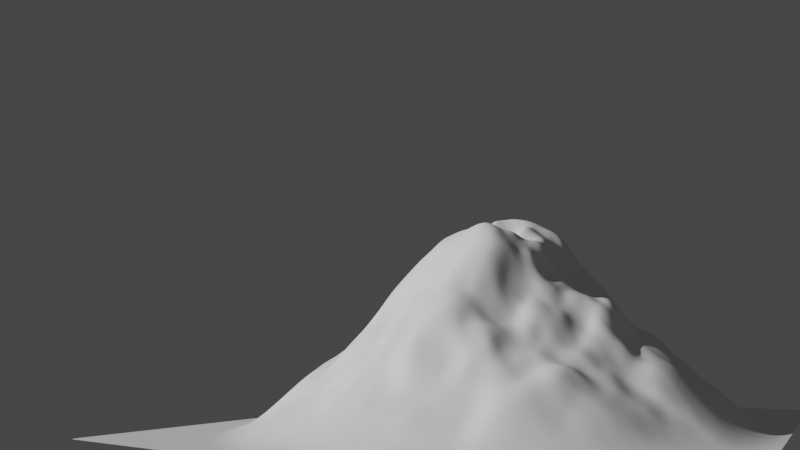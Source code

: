 # Source: mountain.blend  (saved by Blender 3.5.10; exported with 4.5.12 LTS)
import bpy
from mathutils import Matrix  # noqa: F401  (used for matrix-valued properties, if any)

bpy.ops.wm.read_factory_settings(use_empty=True)
scene = bpy.context.scene
scene.name = 'Scene'

# ---- collections
col_collection = bpy.data.collections.new('Collection'); scene.collection.children.link(col_collection)

# ---- materials (node trees are filled in below, after node groups)
mat_mountain = bpy.data.materials.new('Mountain')
mat_mountain.displacement_method = 'BOTH'

# ---- node groups
ng_mountain = bpy.data.node_groups.new('Mountain', 'GeometryNodeTree')
_s = ng_mountain.interface.new_socket(name='Geometry', in_out='OUTPUT', socket_type='NodeSocketGeometry')
_s = ng_mountain.interface.new_socket(name='Geometry', in_out='INPUT', socket_type='NodeSocketGeometry')
ng_mountain.is_modifier = True
# nodes of 'Mountain' reference scene objects; filled in after objects exist

# ---- material node trees
mat_mountain.use_nodes = True; mat_mountain.node_tree.nodes.clear()
_N = mat_mountain.node_tree.nodes; _L = mat_mountain.node_tree.links
n0 = _N.new('ShaderNodeBsdfPrincipled'); n0.name = 'Principled BSDF'; n0.location = (-399, 272)
n0.distribution = 'GGX'
n0.subsurface_method = 'RANDOM_WALK_SKIN'
n0.inputs[3].default_value = 1.45
n0.inputs[27].default_value = (0.0, 0.0, 0.0, 1.0)
n0.inputs[28].default_value = 1.0
n1 = _N.new('ShaderNodeDisplacement'); n1.name = 'Displacement'; n1.location = (436, 124)
n1.inputs[2].default_value = 1.0
n2 = _N.new('ShaderNodeTexNoise'); n2.name = 'Noise Texture'; n2.location = (107, 117)
n2.noise_dimensions = '4D'
n2.inputs[1].default_value = 2.9
n2.inputs[2].default_value = 1.8
n2.inputs[3].default_value = 15.0
n2.inputs[8].default_value = 0.5
n3 = _N.new('ShaderNodeOutputMaterial'); n3.name = 'Material Output'; n3.location = (697, 241)
_L.new(n0.outputs[0], n3.inputs[0])
_L.new(n2.outputs[0], n1.inputs[0])
n3.is_active_output = True

# ---- world
world_world = bpy.data.worlds.new('World'); scene.world = world_world
world_world.use_nodes = True; world_world.node_tree.nodes.clear()
_N = world_world.node_tree.nodes; _L = world_world.node_tree.links
n0 = _N.new('ShaderNodeOutputWorld'); n0.name = 'World Output'; n0.location = (300, 300)
n1 = _N.new('ShaderNodeBackground'); n1.name = 'Background'; n1.location = (10, 300)
n1.inputs[0].default_value = (0.05088, 0.05088, 0.05088, 1.0)
_L.new(n1.outputs[0], n0.inputs[0])
n0.is_active_output = True
world_world.color = (0.05088, 0.05088, 0.05088)
world_world.use_sun_shadow = False
world_world.sun_shadow_jitter_overblur = 0.0

# ---- cameras
cam_camera = bpy.data.cameras.new('Camera')
cam_camera.clip_end = 100.0
cam_camera.lens = 30.0
cam_camera.ortho_scale = 7.314

# ---- lights
light_sun = bpy.data.lights.new('Sun', 'SUN')
light_sun.transmission_factor = 0.0
light_sun.energy = 3.58
light_sun.shadow_soft_size = 0.125

# ---- meshes
me_plane = bpy.data.meshes.new('Plane')
me_plane.from_pydata([(-1.0, -1.0, 0.0), (1.0, -1.0, 0.0), (-1.0, 1.0, 0.0), (1.0, 1.0, 0.0)], [], [(0, 1, 3, 2)])
_uv = me_plane.uv_layers.new(name='UVMap')
_uv.uv.foreach_set('vector', [0.0, 0.0, 1.0, 0.0, 1.0, 1.0, 0.0, 1.0])
me_plane.materials.append(mat_mountain)
me_plane.update()

# ---- objects
ob_camera = bpy.data.objects.new('Camera', cam_camera)
ob_plane = bpy.data.objects.new('Plane', me_plane)
ob_sun = bpy.data.objects.new('Sun', light_sun)
ob_empty = bpy.data.objects.new('Empty', None)
_N = ng_mountain.nodes; _L = ng_mountain.links
n0 = _N.new('GeometryNodeInputPosition'); n0.name = 'Position'; n0.location = (-1801, -829)
n1 = _N.new('ShaderNodeSeparateXYZ'); n1.name = 'Separate XYZ'; n1.location = (-1468, -402)
n2 = _N.new('ShaderNodeRGBCurve'); n2.name = 'RGB Curves'; n2.location = (-865, -619)
_c = n2.mapping.curves[0]
while len(_c.points) > 2: _c.points.remove(_c.points[-1])
_c.points[0].location = (0.0, 0.0); _c.points[0].handle_type = 'AUTO'
_c.points[1].location = (0.25909, 0.29375); _c.points[1].handle_type = 'AUTO'
_p = _c.points.new(0.65, 0.60625); _p.handle_type = 'AUTO'
_p = _c.points.new(1.0, 0.7375); _p.handle_type = 'AUTO'
_c = n2.mapping.curves[1]
while len(_c.points) > 2: _c.points.remove(_c.points[-1])
_c.points[0].location = (0.0, 0.0); _c.points[0].handle_type = 'AUTO'
_c.points[1].location = (0.21818, 0.5625); _c.points[1].handle_type = 'AUTO'
_p = _c.points.new(0.75, 0.78125); _p.handle_type = 'AUTO'
_p = _c.points.new(1.0, 0.81875); _p.handle_type = 'AUTO'
_c = n2.mapping.curves[2]
while len(_c.points) > 2: _c.points.remove(_c.points[-1])
_c.points[0].location = (0.0, 0.0); _c.points[0].handle_type = 'AUTO'
_c.points[1].location = (0.45909, 0.45625); _c.points[1].handle_type = 'AUTO'
_p = _c.points.new(1.0, 0.8625); _p.handle_type = 'AUTO'
_c = n2.mapping.curves[3]
while len(_c.points) > 2: _c.points.remove(_c.points[-1])
_c.points[0].location = (0.0, 0.0); _c.points[0].handle_type = 'AUTO'
_c.points[1].location = (0.23636, 0.2375); _c.points[1].handle_type = 'AUTO'
_p = _c.points.new(0.82273, 0.78125); _p.handle_type = 'AUTO'
_p = _c.points.new(1.0, 0.81875); _p.handle_type = 'AUTO'
n2.mapping.update()
n3 = _N.new('ShaderNodeVectorMath'); n3.name = 'Vector Math.003'; n3.location = (-1479, -659)
n3.operation = 'DISTANCE'
n4 = _N.new('GeometryNodeObjectInfo'); n4.name = 'Object Info.001'; n4.location = (-1751, -476)
n4.transform_space = 'RELATIVE'
n4.inputs[0].default_value = ob_empty
n5 = _N.new('ShaderNodeMath'); n5.name = 'Math.003'; n5.location = (-1035, -360)
n5.operation = 'MULTIPLY'
n5.inputs[1].default_value = 2.0
n6 = _N.new('ShaderNodeVectorMath'); n6.name = 'Vector Math.002'; n6.location = (-510, -302)
n6.operation = 'MULTIPLY'
n7 = _N.new('ShaderNodeMath'); n7.name = 'Math'; n7.location = (69, -223)
n7.operation = 'MULTIPLY'
n8 = _N.new('ShaderNodeFloatCurve'); n8.name = 'Float Curve'; n8.location = (-331, -626)
_c = n8.mapping.curves[0]
while len(_c.points) > 2: _c.points.remove(_c.points[-1])
_c.points[0].location = (0.0, 0.0); _c.points[0].handle_type = 'AUTO'
_c.points[1].location = (0.12273, 0.51875); _c.points[1].handle_type = 'AUTO'
_p = _c.points.new(0.33182, 0.35); _p.handle_type = 'AUTO'
_p = _c.points.new(0.62273, 0.51875); _p.handle_type = 'AUTO'
_p = _c.points.new(0.83182, 0.3625); _p.handle_type = 'AUTO'
_p = _c.points.new(1.0, 0.10625); _p.handle_type = 'AUTO'
n8.mapping.update()
n9 = _N.new('ShaderNodeTexGradient'); n9.name = 'Gradient Texture'; n9.location = (-1137, -1007)
n9.gradient_type = 'QUADRATIC_SPHERE'
n10 = _N.new('NodeGroupInput'); n10.name = 'Group Input'; n10.location = (-256, 19)
n11 = _N.new('ShaderNodeCombineXYZ'); n11.name = 'Combine XYZ'; n11.location = (373, -155)
n12 = _N.new('GeometryNodeSetPosition'); n12.name = 'Set Position'; n12.location = (731, -60)
n13 = _N.new('GeometryNodeGeometryToInstance'); n13.name = 'Geometry to Instance'; n13.location = (968, -250)
n14 = _N.new('GeometryNodeScaleInstances'); n14.name = 'Scale Instances'; n14.location = (1335, -423)
n14.inputs[4].default_value = False
n15 = _N.new('NodeGroupOutput'); n15.name = 'Group Output'; n15.location = (1680, -416)
n16 = _N.new('ShaderNodeTexNoise'); n16.name = 'Noise Texture'; n16.location = (-617, -990)
n16.noise_dimensions = '4D'
n16.inputs[1].default_value = 1.1
n16.inputs[2].default_value = 2.0
n16.inputs[3].default_value = 15.0
n17 = _N.new('GeometryNodeSubdivideMesh'); n17.name = 'Subdivide Mesh'; n17.location = (136, 37)
n17.inputs[1].default_value = 6
n18 = _N.new('ShaderNodeVectorMath'); n18.name = 'Vector Math'; n18.location = (-1651, -526)
n18.operation = 'ABSOLUTE'
_L.new(n10.outputs[0], n17.inputs[0])
_L.new(n7.outputs[0], n11.inputs[2])
_L.new(n16.outputs[0], n8.inputs[1])
_L.new(n11.outputs[0], n12.inputs[3])
_L.new(n6.outputs[0], n7.inputs[0])
_L.new(n8.outputs[0], n7.inputs[1])
_L.new(n9.outputs[0], n2.inputs[1])
_L.new(n1.outputs[2], n5.inputs[0])
_L.new(n4.outputs[1], n1.inputs[0])
_L.new(n13.outputs[0], n14.inputs[0])
_L.new(n14.outputs[0], n15.inputs[0])
_L.new(n12.outputs[0], n13.inputs[0])
_L.new(n17.outputs[0], n12.inputs[0])
_L.new(n18.outputs[0], n14.inputs[2])
_L.new(n2.outputs[0], n6.inputs[1])
_L.new(n0.outputs[0], n3.inputs[1])
_L.new(n4.outputs[1], n3.inputs[0])
_L.new(n5.outputs[0], n6.inputs[0])
_L.new(n4.outputs[3], n18.inputs[0])
n15.is_active_output = True

# ---- transforms, parenting, visibility, modifiers, constraints
ob_camera.location = (3.815, -8.457, 0.9085)
ob_camera.rotation_euler = (1.759, -5.972e-07, 0.5845)
ob_camera.lock_rotations_4d = False
ob_camera.empty_display_type = 'ARROWS'
ob_camera.color = (0.0, 0.0, 0.0, 0.0)
ob_camera.display_type = 'WIRE'
ob_camera.lineart.crease_threshold = 0.0
ob_plane.location = (0.0, 0.0, 0.0)
ob_plane.scale = (4.512, 4.512, 4.512)
ob_plane.cycles.use_adaptive_subdivision = True
_m = ob_plane.modifiers.new('GeometryNodes', 'NODES')
_m.node_group = ng_mountain
_m = ob_plane.modifiers.new('Subdivision', 'SUBSURF')
ob_sun.location = (10.62, 8.906, 0.4963)
ob_sun.rotation_euler = (0.8092, 0.9629, -1.295)
ob_sun.scale = (0.7543, 0.7543, 0.7543)
ob_empty.location = (-1.704, -0.9338, 4.119)
ob_empty.scale = (3.188, -4.234, 4.112)

# ---- collection membership
col_collection.objects.link(ob_camera)
col_collection.objects.link(ob_plane)
col_collection.objects.link(ob_sun)
col_collection.objects.link(ob_empty)

# ---- scene / render settings (as saved in the file)
scene.camera = ob_camera
scene.frame_start = 1; scene.frame_end = 250; scene.frame_set(2)
scene.render.engine = 'CYCLES'
scene.cycles.feature_set = 'EXPERIMENTAL'
scene.cycles.time_limit = 30.0
scene.cycles.sampling_pattern = 'TABULATED_SOBOL'
scene.cycles.use_light_tree = False
scene.cycles.max_bounces = 1
scene.cycles.diffuse_bounces = 1
scene.cycles.glossy_bounces = 1
scene.cycles.transmission_bounces = 1
scene.cycles.transparent_max_bounces = 1
scene.view_settings.view_transform = 'Filmic'
bpy.context.view_layer.update()
